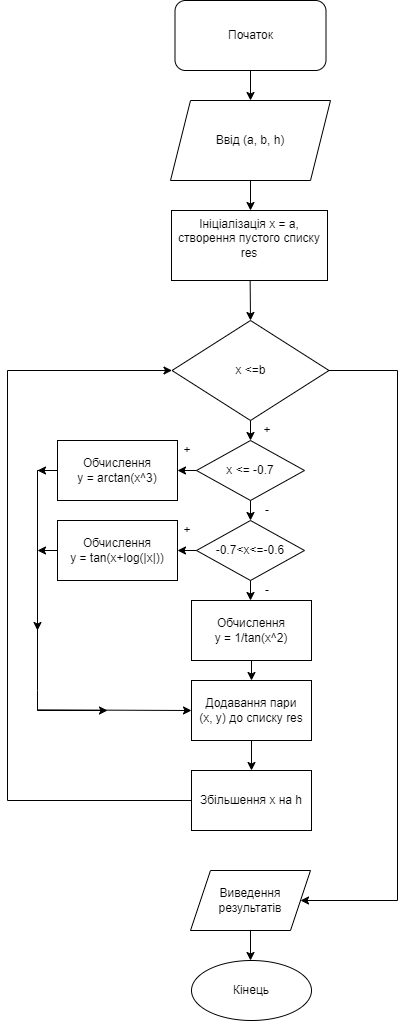

The diagram above was exported from draw.io. Its source (the exported page's mxGraphModel, read from the mxfile embedded in the PNG):
<mxGraphModel dx="1000" dy="497" grid="1" gridSize="10" guides="1" tooltips="1" connect="1" arrows="1" fold="1" page="1" pageScale="1" pageWidth="827" pageHeight="1169" math="0" shadow="0">
  <root>
    <mxCell id="WIyWlLk6GJQsqaUBKTNV-0" />
    <mxCell id="WIyWlLk6GJQsqaUBKTNV-1" parent="WIyWlLk6GJQsqaUBKTNV-0" />
    <mxCell id="iZKcv8mDkF5lzz2qXq0o-0" value="Ввід (a, b, h)" style="shape=parallelogram;perimeter=parallelogramPerimeter;whiteSpace=wrap;html=1;fixedSize=1;" vertex="1" parent="WIyWlLk6GJQsqaUBKTNV-1">
      <mxGeometry x="333" y="130" width="160" height="80" as="geometry" />
    </mxCell>
    <mxCell id="iZKcv8mDkF5lzz2qXq0o-1" value="" style="endArrow=classic;html=1;rounded=0;exitX=0.5;exitY=1;exitDx=0;exitDy=0;entryX=0.5;entryY=0;entryDx=0;entryDy=0;" edge="1" parent="WIyWlLk6GJQsqaUBKTNV-1" source="iZKcv8mDkF5lzz2qXq0o-0">
      <mxGeometry width="50" height="50" relative="1" as="geometry">
        <mxPoint x="400" y="260" as="sourcePoint" />
        <mxPoint x="413" y="240" as="targetPoint" />
      </mxGeometry>
    </mxCell>
    <mxCell id="iZKcv8mDkF5lzz2qXq0o-2" value="" style="endArrow=classic;html=1;rounded=0;exitX=0.5;exitY=1;exitDx=0;exitDy=0;entryX=0.5;entryY=0;entryDx=0;entryDy=0;" edge="1" parent="WIyWlLk6GJQsqaUBKTNV-1" target="iZKcv8mDkF5lzz2qXq0o-0">
      <mxGeometry width="50" height="50" relative="1" as="geometry">
        <mxPoint x="413" y="100" as="sourcePoint" />
        <mxPoint x="450" y="100" as="targetPoint" />
      </mxGeometry>
    </mxCell>
    <mxCell id="iZKcv8mDkF5lzz2qXq0o-3" value="x &amp;lt;=b" style="rhombus;whiteSpace=wrap;html=1;" vertex="1" parent="WIyWlLk6GJQsqaUBKTNV-1">
      <mxGeometry x="334.5" y="350" width="157" height="100" as="geometry" />
    </mxCell>
    <mxCell id="iZKcv8mDkF5lzz2qXq0o-4" value="" style="endArrow=classic;html=1;rounded=0;entryX=0.5;entryY=0;entryDx=0;entryDy=0;exitX=0.5;exitY=0;exitDx=0;exitDy=0;" edge="1" parent="WIyWlLk6GJQsqaUBKTNV-1" source="iZKcv8mDkF5lzz2qXq0o-10" target="iZKcv8mDkF5lzz2qXq0o-3">
      <mxGeometry width="50" height="50" relative="1" as="geometry">
        <mxPoint x="413" y="330" as="sourcePoint" />
        <mxPoint x="510" y="350" as="targetPoint" />
      </mxGeometry>
    </mxCell>
    <mxCell id="iZKcv8mDkF5lzz2qXq0o-5" value="" style="endArrow=classic;html=1;rounded=0;exitX=0.5;exitY=1;exitDx=0;exitDy=0;entryX=0.5;entryY=0;entryDx=0;entryDy=0;" edge="1" parent="WIyWlLk6GJQsqaUBKTNV-1" source="iZKcv8mDkF5lzz2qXq0o-3">
      <mxGeometry width="50" height="50" relative="1" as="geometry">
        <mxPoint x="540" y="490" as="sourcePoint" />
        <mxPoint x="413" y="470" as="targetPoint" />
      </mxGeometry>
    </mxCell>
    <mxCell id="iZKcv8mDkF5lzz2qXq0o-6" value="" style="endArrow=none;html=1;rounded=0;" edge="1" parent="WIyWlLk6GJQsqaUBKTNV-1">
      <mxGeometry width="50" height="50" relative="1" as="geometry">
        <mxPoint x="170" y="830" as="sourcePoint" />
        <mxPoint x="170" y="400" as="targetPoint" />
      </mxGeometry>
    </mxCell>
    <mxCell id="iZKcv8mDkF5lzz2qXq0o-7" value="" style="endArrow=classic;html=1;rounded=0;entryX=0;entryY=0.5;entryDx=0;entryDy=0;" edge="1" parent="WIyWlLk6GJQsqaUBKTNV-1" target="iZKcv8mDkF5lzz2qXq0o-3">
      <mxGeometry width="50" height="50" relative="1" as="geometry">
        <mxPoint x="170" y="400" as="sourcePoint" />
        <mxPoint x="250" y="400" as="targetPoint" />
      </mxGeometry>
    </mxCell>
    <mxCell id="iZKcv8mDkF5lzz2qXq0o-8" value="x &amp;lt;= -0.7" style="rhombus;whiteSpace=wrap;html=1;" vertex="1" parent="WIyWlLk6GJQsqaUBKTNV-1">
      <mxGeometry x="359" y="470" width="108" height="60" as="geometry" />
    </mxCell>
    <mxCell id="iZKcv8mDkF5lzz2qXq0o-9" value="Початок" style="rounded=1;whiteSpace=wrap;html=1;" vertex="1" parent="WIyWlLk6GJQsqaUBKTNV-1">
      <mxGeometry x="337.5" y="30" width="151" height="70" as="geometry" />
    </mxCell>
    <mxCell id="iZKcv8mDkF5lzz2qXq0o-10" value="Ініціалізація x = a,&lt;br&gt;створення пустого списку res&lt;div&gt;&lt;br/&gt;&lt;/div&gt;" style="rounded=0;whiteSpace=wrap;html=1;" vertex="1" parent="WIyWlLk6GJQsqaUBKTNV-1">
      <mxGeometry x="334" y="240" width="156" height="70" as="geometry" />
    </mxCell>
    <mxCell id="iZKcv8mDkF5lzz2qXq0o-11" value="+" style="text;strokeColor=none;align=center;fillColor=none;html=1;verticalAlign=middle;whiteSpace=wrap;rounded=0;" vertex="1" parent="WIyWlLk6GJQsqaUBKTNV-1">
      <mxGeometry x="420" y="450" width="20" height="20" as="geometry" />
    </mxCell>
    <mxCell id="iZKcv8mDkF5lzz2qXq0o-12" value="Обчислення &lt;br&gt;y = arctan(x^3)" style="rounded=0;whiteSpace=wrap;html=1;" vertex="1" parent="WIyWlLk6GJQsqaUBKTNV-1">
      <mxGeometry x="220" y="470" width="120" height="60" as="geometry" />
    </mxCell>
    <mxCell id="iZKcv8mDkF5lzz2qXq0o-13" value="" style="endArrow=classic;html=1;rounded=0;exitX=0;exitY=0.5;exitDx=0;exitDy=0;entryX=1;entryY=0.5;entryDx=0;entryDy=0;" edge="1" parent="WIyWlLk6GJQsqaUBKTNV-1" source="iZKcv8mDkF5lzz2qXq0o-8" target="iZKcv8mDkF5lzz2qXq0o-12">
      <mxGeometry width="50" height="50" relative="1" as="geometry">
        <mxPoint x="350" y="600" as="sourcePoint" />
        <mxPoint x="400" y="550" as="targetPoint" />
      </mxGeometry>
    </mxCell>
    <mxCell id="iZKcv8mDkF5lzz2qXq0o-14" value="" style="endArrow=classic;html=1;rounded=0;exitX=0.5;exitY=1;exitDx=0;exitDy=0;entryX=0.5;entryY=0;entryDx=0;entryDy=0;" edge="1" parent="WIyWlLk6GJQsqaUBKTNV-1" source="iZKcv8mDkF5lzz2qXq0o-8">
      <mxGeometry width="50" height="50" relative="1" as="geometry">
        <mxPoint x="320" y="590" as="sourcePoint" />
        <mxPoint x="413" y="550.0000000000001" as="targetPoint" />
      </mxGeometry>
    </mxCell>
    <mxCell id="iZKcv8mDkF5lzz2qXq0o-15" value="-0.7&amp;lt;x&amp;lt;=-0.6" style="rhombus;whiteSpace=wrap;html=1;" vertex="1" parent="WIyWlLk6GJQsqaUBKTNV-1">
      <mxGeometry x="359" y="550" width="108" height="60" as="geometry" />
    </mxCell>
    <mxCell id="iZKcv8mDkF5lzz2qXq0o-16" value="+" style="text;strokeColor=none;align=center;fillColor=none;html=1;verticalAlign=middle;whiteSpace=wrap;rounded=0;" vertex="1" parent="WIyWlLk6GJQsqaUBKTNV-1">
      <mxGeometry x="340" y="470" width="20" height="20" as="geometry" />
    </mxCell>
    <mxCell id="iZKcv8mDkF5lzz2qXq0o-17" value="-" style="text;strokeColor=none;align=center;fillColor=none;html=1;verticalAlign=middle;whiteSpace=wrap;rounded=0;" vertex="1" parent="WIyWlLk6GJQsqaUBKTNV-1">
      <mxGeometry x="420" y="610" width="20" height="20" as="geometry" />
    </mxCell>
    <mxCell id="iZKcv8mDkF5lzz2qXq0o-18" value="Обчислення&lt;br&gt;y = tan(x+log(|x|))" style="rounded=0;whiteSpace=wrap;html=1;" vertex="1" parent="WIyWlLk6GJQsqaUBKTNV-1">
      <mxGeometry x="220" y="550" width="120" height="60" as="geometry" />
    </mxCell>
    <mxCell id="iZKcv8mDkF5lzz2qXq0o-19" value="" style="endArrow=classic;html=1;rounded=0;exitX=0;exitY=0.5;exitDx=0;exitDy=0;entryX=1;entryY=0.5;entryDx=0;entryDy=0;" edge="1" parent="WIyWlLk6GJQsqaUBKTNV-1" source="iZKcv8mDkF5lzz2qXq0o-15" target="iZKcv8mDkF5lzz2qXq0o-18">
      <mxGeometry width="50" height="50" relative="1" as="geometry">
        <mxPoint x="340" y="650" as="sourcePoint" />
        <mxPoint x="390" y="600" as="targetPoint" />
      </mxGeometry>
    </mxCell>
    <mxCell id="iZKcv8mDkF5lzz2qXq0o-20" value="+" style="text;strokeColor=none;align=center;fillColor=none;html=1;verticalAlign=middle;whiteSpace=wrap;rounded=0;" vertex="1" parent="WIyWlLk6GJQsqaUBKTNV-1">
      <mxGeometry x="340" y="550" width="20" height="20" as="geometry" />
    </mxCell>
    <mxCell id="iZKcv8mDkF5lzz2qXq0o-21" value="" style="endArrow=classic;html=1;rounded=0;exitX=0.5;exitY=1;exitDx=0;exitDy=0;entryX=0.5;entryY=0;entryDx=0;entryDy=0;" edge="1" parent="WIyWlLk6GJQsqaUBKTNV-1" source="iZKcv8mDkF5lzz2qXq0o-15">
      <mxGeometry width="50" height="50" relative="1" as="geometry">
        <mxPoint x="330" y="680" as="sourcePoint" />
        <mxPoint x="413" y="630" as="targetPoint" />
      </mxGeometry>
    </mxCell>
    <mxCell id="iZKcv8mDkF5lzz2qXq0o-22" value="Обчислення&lt;br&gt;y = 1/tan(x^2)" style="rounded=0;whiteSpace=wrap;html=1;" vertex="1" parent="WIyWlLk6GJQsqaUBKTNV-1">
      <mxGeometry x="354" y="630" width="120" height="60" as="geometry" />
    </mxCell>
    <mxCell id="iZKcv8mDkF5lzz2qXq0o-23" value="-" style="text;strokeColor=none;align=center;fillColor=none;html=1;verticalAlign=middle;whiteSpace=wrap;rounded=0;" vertex="1" parent="WIyWlLk6GJQsqaUBKTNV-1">
      <mxGeometry x="420" y="530" width="20" height="20" as="geometry" />
    </mxCell>
    <mxCell id="iZKcv8mDkF5lzz2qXq0o-24" value="" style="endArrow=classic;html=1;rounded=0;exitX=0.5;exitY=1;exitDx=0;exitDy=0;" edge="1" parent="WIyWlLk6GJQsqaUBKTNV-1" source="iZKcv8mDkF5lzz2qXq0o-22">
      <mxGeometry width="50" height="50" relative="1" as="geometry">
        <mxPoint x="410" y="780" as="sourcePoint" />
        <mxPoint x="414" y="710" as="targetPoint" />
      </mxGeometry>
    </mxCell>
    <mxCell id="iZKcv8mDkF5lzz2qXq0o-25" value="Додавання пари&lt;br&gt;(x, y) до списку res" style="rounded=0;whiteSpace=wrap;html=1;" vertex="1" parent="WIyWlLk6GJQsqaUBKTNV-1">
      <mxGeometry x="354" y="710" width="120" height="60" as="geometry" />
    </mxCell>
    <mxCell id="iZKcv8mDkF5lzz2qXq0o-26" value="" style="endArrow=none;html=1;rounded=0;exitX=0;exitY=0.5;exitDx=0;exitDy=0;" edge="1" parent="WIyWlLk6GJQsqaUBKTNV-1" source="iZKcv8mDkF5lzz2qXq0o-12">
      <mxGeometry width="50" height="50" relative="1" as="geometry">
        <mxPoint x="190" y="720" as="sourcePoint" />
        <mxPoint x="200" y="500" as="targetPoint" />
      </mxGeometry>
    </mxCell>
    <mxCell id="iZKcv8mDkF5lzz2qXq0o-27" value="" style="endArrow=none;html=1;rounded=0;" edge="1" parent="WIyWlLk6GJQsqaUBKTNV-1">
      <mxGeometry width="50" height="50" relative="1" as="geometry">
        <mxPoint x="200" y="740" as="sourcePoint" />
        <mxPoint x="200" y="500" as="targetPoint" />
        <Array as="points">
          <mxPoint x="200" y="720" />
        </Array>
      </mxGeometry>
    </mxCell>
    <mxCell id="iZKcv8mDkF5lzz2qXq0o-28" value="" style="endArrow=classic;html=1;rounded=0;entryX=0;entryY=0.5;entryDx=0;entryDy=0;" edge="1" parent="WIyWlLk6GJQsqaUBKTNV-1" target="iZKcv8mDkF5lzz2qXq0o-25">
      <mxGeometry width="50" height="50" relative="1" as="geometry">
        <mxPoint x="200" y="739.37" as="sourcePoint" />
        <mxPoint x="350" y="739.37" as="targetPoint" />
      </mxGeometry>
    </mxCell>
    <mxCell id="iZKcv8mDkF5lzz2qXq0o-29" value="" style="endArrow=classic;html=1;rounded=0;exitX=0;exitY=0.5;exitDx=0;exitDy=0;" edge="1" parent="WIyWlLk6GJQsqaUBKTNV-1" source="iZKcv8mDkF5lzz2qXq0o-18">
      <mxGeometry width="50" height="50" relative="1" as="geometry">
        <mxPoint x="210" y="680" as="sourcePoint" />
        <mxPoint x="200" y="580" as="targetPoint" />
      </mxGeometry>
    </mxCell>
    <mxCell id="iZKcv8mDkF5lzz2qXq0o-30" value="" style="endArrow=classic;html=1;rounded=0;exitX=0;exitY=0.5;exitDx=0;exitDy=0;" edge="1" parent="WIyWlLk6GJQsqaUBKTNV-1" source="iZKcv8mDkF5lzz2qXq0o-12">
      <mxGeometry width="50" height="50" relative="1" as="geometry">
        <mxPoint x="210" y="600" as="sourcePoint" />
        <mxPoint x="200" y="500" as="targetPoint" />
        <Array as="points" />
      </mxGeometry>
    </mxCell>
    <mxCell id="iZKcv8mDkF5lzz2qXq0o-31" value="" style="endArrow=classic;html=1;rounded=0;" edge="1" parent="WIyWlLk6GJQsqaUBKTNV-1">
      <mxGeometry width="50" height="50" relative="1" as="geometry">
        <mxPoint x="200" y="500" as="sourcePoint" />
        <mxPoint x="200" y="660" as="targetPoint" />
      </mxGeometry>
    </mxCell>
    <mxCell id="iZKcv8mDkF5lzz2qXq0o-32" value="" style="endArrow=classic;html=1;rounded=0;" edge="1" parent="WIyWlLk6GJQsqaUBKTNV-1">
      <mxGeometry width="50" height="50" relative="1" as="geometry">
        <mxPoint x="200" y="740" as="sourcePoint" />
        <mxPoint x="270" y="740" as="targetPoint" />
      </mxGeometry>
    </mxCell>
    <mxCell id="iZKcv8mDkF5lzz2qXq0o-33" value="Збільшення x на h" style="rounded=0;whiteSpace=wrap;html=1;" vertex="1" parent="WIyWlLk6GJQsqaUBKTNV-1">
      <mxGeometry x="354" y="800" width="120" height="60" as="geometry" />
    </mxCell>
    <mxCell id="iZKcv8mDkF5lzz2qXq0o-34" value="" style="endArrow=classic;html=1;rounded=0;exitX=0.5;exitY=1;exitDx=0;exitDy=0;entryX=0.5;entryY=0;entryDx=0;entryDy=0;" edge="1" parent="WIyWlLk6GJQsqaUBKTNV-1" source="iZKcv8mDkF5lzz2qXq0o-25" target="iZKcv8mDkF5lzz2qXq0o-33">
      <mxGeometry width="50" height="50" relative="1" as="geometry">
        <mxPoint x="400" y="950" as="sourcePoint" />
        <mxPoint x="450" y="900" as="targetPoint" />
      </mxGeometry>
    </mxCell>
    <mxCell id="iZKcv8mDkF5lzz2qXq0o-35" value="" style="endArrow=none;html=1;rounded=0;entryX=0;entryY=0.5;entryDx=0;entryDy=0;" edge="1" parent="WIyWlLk6GJQsqaUBKTNV-1" target="iZKcv8mDkF5lzz2qXq0o-33">
      <mxGeometry width="50" height="50" relative="1" as="geometry">
        <mxPoint x="170" y="830" as="sourcePoint" />
        <mxPoint x="300" y="830" as="targetPoint" />
      </mxGeometry>
    </mxCell>
    <mxCell id="iZKcv8mDkF5lzz2qXq0o-36" value="Виведення результатів" style="shape=parallelogram;perimeter=parallelogramPerimeter;whiteSpace=wrap;html=1;fixedSize=1;" vertex="1" parent="WIyWlLk6GJQsqaUBKTNV-1">
      <mxGeometry x="353" y="900" width="120" height="60" as="geometry" />
    </mxCell>
    <mxCell id="iZKcv8mDkF5lzz2qXq0o-37" value="" style="endArrow=classic;html=1;rounded=0;entryX=1;entryY=0.5;entryDx=0;entryDy=0;" edge="1" parent="WIyWlLk6GJQsqaUBKTNV-1" target="iZKcv8mDkF5lzz2qXq0o-36">
      <mxGeometry width="50" height="50" relative="1" as="geometry">
        <mxPoint x="560" y="930" as="sourcePoint" />
        <mxPoint x="600" y="920" as="targetPoint" />
      </mxGeometry>
    </mxCell>
    <mxCell id="iZKcv8mDkF5lzz2qXq0o-38" value="" style="endArrow=none;html=1;rounded=0;" edge="1" parent="WIyWlLk6GJQsqaUBKTNV-1">
      <mxGeometry width="50" height="50" relative="1" as="geometry">
        <mxPoint x="560" y="930" as="sourcePoint" />
        <mxPoint x="560" y="400" as="targetPoint" />
      </mxGeometry>
    </mxCell>
    <mxCell id="iZKcv8mDkF5lzz2qXq0o-39" value="" style="endArrow=none;html=1;rounded=0;entryX=1;entryY=0.5;entryDx=0;entryDy=0;" edge="1" parent="WIyWlLk6GJQsqaUBKTNV-1" target="iZKcv8mDkF5lzz2qXq0o-3">
      <mxGeometry width="50" height="50" relative="1" as="geometry">
        <mxPoint x="560" y="400" as="sourcePoint" />
        <mxPoint x="450" y="720" as="targetPoint" />
      </mxGeometry>
    </mxCell>
    <mxCell id="iZKcv8mDkF5lzz2qXq0o-40" value="" style="endArrow=classic;html=1;rounded=0;exitX=0.5;exitY=1;exitDx=0;exitDy=0;" edge="1" parent="WIyWlLk6GJQsqaUBKTNV-1" source="iZKcv8mDkF5lzz2qXq0o-36">
      <mxGeometry width="50" height="50" relative="1" as="geometry">
        <mxPoint x="390" y="1040" as="sourcePoint" />
        <mxPoint x="413" y="990" as="targetPoint" />
      </mxGeometry>
    </mxCell>
    <mxCell id="iZKcv8mDkF5lzz2qXq0o-41" value="Кінець" style="ellipse;whiteSpace=wrap;html=1;" vertex="1" parent="WIyWlLk6GJQsqaUBKTNV-1">
      <mxGeometry x="354" y="990" width="120" height="60" as="geometry" />
    </mxCell>
  </root>
</mxGraphModel>